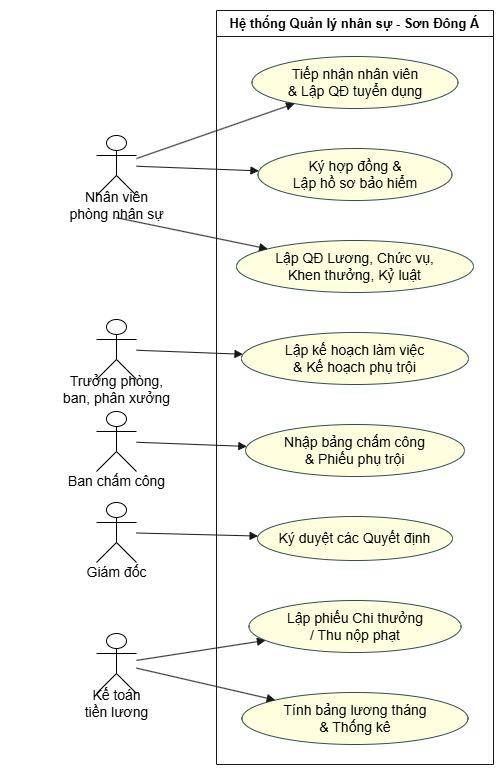

The diagram above was exported from draw.io. Its source (the exported page's mxGraphModel, read from the mxfile embedded in the PNG):
<mxGraphModel dx="5786" dy="741" grid="1" gridSize="10" guides="1" tooltips="1" connect="1" arrows="1" fold="1" page="1" pageScale="1" pageWidth="4681" pageHeight="3300" math="0" shadow="0">
  <root>
    <mxCell id="0" />
    <mxCell id="1" parent="0" />
    <UserObject label="" plantUmlData="{&#10;  &quot;data&quot;: &quot;@startuml\nleft to right direction\nskinparam packageStyle rectangle\nskinparam usecase {\n    BackgroundColor LightYellow\n    BorderColor DarkSlateGray\n}\nskinparam actor {\n    BackgroundColor White\n    BorderColor Black\n}\n\n' Khai báo các Actor\nactor \&quot;Nhân viên\\nphòng nhân sự\&quot; as NhanSu\nactor \&quot;Trưởng phòng,\\nban, phân xưởng\&quot; as TruongPhong\nactor \&quot;Ban chấm công\&quot; as BanChamCong\nactor \&quot;Giám đốc\&quot; as GiamDoc\nactor \&quot;Kế toán\\ntiền lương\&quot; as KeToan\n\n' Khai báo ranh giới Hệ thống và các Use Case\nrectangle \&quot;Hệ thống Quản lý nhân sự - Sơn Đông Á\&quot; {\n    usecase \&quot;Tiếp nhận nhân viên\\n&amp; Lập QĐ tuyển dụng\&quot; as UC1\n    usecase \&quot;Ký hợp đồng &amp;\\nLập hồ sơ bảo hiểm\&quot; as UC2\n    usecase \&quot;Lập QĐ Lương, Chức vụ,\\nKhen thưởng, Kỷ luật\&quot; as UC3\n    \n    usecase \&quot;Lập kế hoạch làm việc\\n&amp; Kế hoạch phụ trội\&quot; as UC4\n    \n    usecase \&quot;Nhập bảng chấm công\\n&amp; Phiếu phụ trội\&quot; as UC5\n    \n    usecase \&quot;Ký duyệt các Quyết định\&quot; as UC6\n    \n    usecase \&quot;Lập phiếu Chi thưởng\\n/ Thu nộp phạt\&quot; as UC7\n    usecase \&quot;Tính bảng lương tháng\\n&amp; Thống kê\&quot; as UC8\n}\n\n' Nối Actor với Use Case\nNhanSu --&gt; UC1\nNhanSu --&gt; UC2\nNhanSu --&gt; UC3\n\nTruongPhong --&gt; UC4\n\nBanChamCong --&gt; UC5\n\nGiamDoc --&gt; UC6\n\nKeToan --&gt; UC7\nKeToan --&gt; UC8\n\n@enduml&quot;,&#10;  &quot;config&quot;: null&#10;}" id="yXxdnxmeQI6Xhoqnmmvl-1">
      <mxCell connectable="0" parent="1" style="group;transparentBounds=1;editIcon=1;lockedGroup=0;groupPadding=10;" vertex="1">
        <mxGeometry as="geometry" />
      </mxCell>
    </UserObject>
    <UserObject label="Hệ thống Quản lý nhân sự - Sơn Đông Á" plantUmlId="rect_0" plantUmlBaseStyle="swimlane;collapsible=0;startSize=26;fillColor=none;strokeColor=#181818;fontColor=#000000;fontSize=13;fontStyle=1;whiteSpace=wrap;" plantUmlBaseValue="Hệ thống Quản lý nhân sự - Sơn Đông Á" id="yXxdnxmeQI6Xhoqnmmvl-2">
      <mxCell parent="yXxdnxmeQI6Xhoqnmmvl-1" style="swimlane;collapsible=0;startSize=26;fillColor=none;strokeColor=#181818;fontColor=#000000;fontSize=13;fontStyle=1;whiteSpace=wrap;" vertex="1">
        <mxGeometry height="754" width="277" x="150" y="30" as="geometry" />
      </mxCell>
    </UserObject>
    <UserObject label="Tiếp nhận nhân viên&lt;br&gt;&amp;amp; Lập QĐ tuyển dụng" plantUmlId="uc_1" plantUmlBaseStyle="ellipse;html=1;fillColor=#FFFFE0;strokeColor=#2F4F4F;whiteSpace=wrap;fontColor=#000000;fontSize=14;" plantUmlBaseValue="Tiếp nhận nhân viên&lt;br&gt;&amp;amp; Lập QĐ tuyển dụng" id="yXxdnxmeQI6Xhoqnmmvl-3">
      <mxCell parent="yXxdnxmeQI6Xhoqnmmvl-2" style="ellipse;html=1;fillColor=#FFFFE0;strokeColor=#2F4F4F;whiteSpace=wrap;fontColor=#000000;fontSize=14;" vertex="1">
        <mxGeometry height="52" width="206" x="35.5" y="46" as="geometry" />
      </mxCell>
    </UserObject>
    <UserObject label="Ký hợp đồng &amp;amp;&lt;br&gt;Lập hồ sơ bảo hiểm" plantUmlId="uc_2" plantUmlBaseStyle="ellipse;html=1;fillColor=#FFFFE0;strokeColor=#2F4F4F;whiteSpace=wrap;fontColor=#000000;fontSize=14;" plantUmlBaseValue="Ký hợp đồng &amp;amp;&lt;br&gt;Lập hồ sơ bảo hiểm" id="yXxdnxmeQI6Xhoqnmmvl-4">
      <mxCell parent="yXxdnxmeQI6Xhoqnmmvl-2" style="ellipse;html=1;fillColor=#FFFFE0;strokeColor=#2F4F4F;whiteSpace=wrap;fontColor=#000000;fontSize=14;" vertex="1">
        <mxGeometry height="52" width="194" x="41.5" y="138" as="geometry" />
      </mxCell>
    </UserObject>
    <UserObject label="Lập QĐ Lương, Chức vụ,&lt;br&gt;Khen thưởng, Kỷ luật" plantUmlId="uc_3" plantUmlBaseStyle="ellipse;html=1;fillColor=#FFFFE0;strokeColor=#2F4F4F;whiteSpace=wrap;fontColor=#000000;fontSize=14;" plantUmlBaseValue="Lập QĐ Lương, Chức vụ,&lt;br&gt;Khen thưởng, Kỷ luật" id="yXxdnxmeQI6Xhoqnmmvl-5">
      <mxCell parent="yXxdnxmeQI6Xhoqnmmvl-2" style="ellipse;html=1;fillColor=#FFFFE0;strokeColor=#2F4F4F;whiteSpace=wrap;fontColor=#000000;fontSize=14;" vertex="1">
        <mxGeometry height="52" width="237" x="20" y="230" as="geometry" />
      </mxCell>
    </UserObject>
    <UserObject label="Lập kế hoạch làm việc&lt;br&gt;&amp;amp; Kế hoạch phụ trội" plantUmlId="uc_4" plantUmlBaseStyle="ellipse;html=1;fillColor=#FFFFE0;strokeColor=#2F4F4F;whiteSpace=wrap;fontColor=#000000;fontSize=14;" plantUmlBaseValue="Lập kế hoạch làm việc&lt;br&gt;&amp;amp; Kế hoạch phụ trội" id="yXxdnxmeQI6Xhoqnmmvl-6">
      <mxCell parent="yXxdnxmeQI6Xhoqnmmvl-2" style="ellipse;html=1;fillColor=#FFFFE0;strokeColor=#2F4F4F;whiteSpace=wrap;fontColor=#000000;fontSize=14;" vertex="1">
        <mxGeometry height="52" width="227" x="25" y="322" as="geometry" />
      </mxCell>
    </UserObject>
    <UserObject label="Nhập bảng chấm công&lt;br&gt;&amp;amp; Phiếu phụ trội" plantUmlId="uc_5" plantUmlBaseStyle="ellipse;html=1;fillColor=#FFFFE0;strokeColor=#2F4F4F;whiteSpace=wrap;fontColor=#000000;fontSize=14;" plantUmlBaseValue="Nhập bảng chấm công&lt;br&gt;&amp;amp; Phiếu phụ trội" id="yXxdnxmeQI6Xhoqnmmvl-7">
      <mxCell parent="yXxdnxmeQI6Xhoqnmmvl-2" style="ellipse;html=1;fillColor=#FFFFE0;strokeColor=#2F4F4F;whiteSpace=wrap;fontColor=#000000;fontSize=14;" vertex="1">
        <mxGeometry height="52" width="219" x="29" y="414" as="geometry" />
      </mxCell>
    </UserObject>
    <UserObject label="Ký duyệt các Quyết định" plantUmlId="uc_6" plantUmlBaseStyle="ellipse;html=1;fillColor=#FFFFE0;strokeColor=#2F4F4F;whiteSpace=wrap;fontColor=#000000;fontSize=14;" plantUmlBaseValue="Ký duyệt các Quyết định" id="yXxdnxmeQI6Xhoqnmmvl-8">
      <mxCell parent="yXxdnxmeQI6Xhoqnmmvl-2" style="ellipse;html=1;fillColor=#FFFFE0;strokeColor=#2F4F4F;whiteSpace=wrap;fontColor=#000000;fontSize=14;" vertex="1">
        <mxGeometry height="44" width="195" x="41" y="506" as="geometry" />
      </mxCell>
    </UserObject>
    <UserObject label="Lập phiếu Chi thưởng&lt;br&gt;/ Thu nộp phạt" plantUmlId="uc_7" plantUmlBaseStyle="ellipse;html=1;fillColor=#FFFFE0;strokeColor=#2F4F4F;whiteSpace=wrap;fontColor=#000000;fontSize=14;" plantUmlBaseValue="Lập phiếu Chi thưởng&lt;br&gt;/ Thu nộp phạt" id="yXxdnxmeQI6Xhoqnmmvl-9">
      <mxCell parent="yXxdnxmeQI6Xhoqnmmvl-2" style="ellipse;html=1;fillColor=#FFFFE0;strokeColor=#2F4F4F;whiteSpace=wrap;fontColor=#000000;fontSize=14;" vertex="1">
        <mxGeometry height="52" width="212" x="32.5" y="590" as="geometry" />
      </mxCell>
    </UserObject>
    <UserObject label="Tính bảng lương tháng&lt;br&gt;&amp;amp; Thống kê" plantUmlId="uc_8" plantUmlBaseStyle="ellipse;html=1;fillColor=#FFFFE0;strokeColor=#2F4F4F;whiteSpace=wrap;fontColor=#000000;fontSize=14;" plantUmlBaseValue="Tính bảng lương tháng&lt;br&gt;&amp;amp; Thống kê" id="yXxdnxmeQI6Xhoqnmmvl-10">
      <mxCell parent="yXxdnxmeQI6Xhoqnmmvl-2" style="ellipse;html=1;fillColor=#FFFFE0;strokeColor=#2F4F4F;whiteSpace=wrap;fontColor=#000000;fontSize=14;" vertex="1">
        <mxGeometry height="52" width="226" x="25.5" y="682" as="geometry" />
      </mxCell>
    </UserObject>
    <UserObject label="" plantUmlId="actor_9" plantUmlBaseStyle="shape=umlActor;html=1;fillColor=#FFFFFF;strokeColor=#000000;fontColor=#000000;fontSize=14;" plantUmlBaseValue="" id="yXxdnxmeQI6Xhoqnmmvl-11">
      <mxCell parent="yXxdnxmeQI6Xhoqnmmvl-1" style="shape=umlActor;html=1;fillColor=#FFFFFF;strokeColor=#000000;fontColor=#000000;fontSize=14;" vertex="1">
        <mxGeometry height="60" width="40" x="30" y="155" as="geometry" />
      </mxCell>
    </UserObject>
    <UserObject label="Nhân viên&#10;phòng nhân sự" plantUmlId="actorlbl_10" plantUmlBaseStyle="text;html=1;align=center;verticalAlign=middle;spacingBottom=1;fontColor=#000000;fontSize=14;part=1;" plantUmlBaseValue="Nhân viên&#10;phòng nhân sự" id="yXxdnxmeQI6Xhoqnmmvl-12">
      <mxCell parent="yXxdnxmeQI6Xhoqnmmvl-11" style="text;html=1;align=center;verticalAlign=middle;spacingBottom=1;fontColor=#000000;fontSize=14;part=1;" vertex="1">
        <mxGeometry height="17" width="187" x="-73.5" y="62" as="geometry" />
      </mxCell>
    </UserObject>
    <UserObject label="" plantUmlId="actor_11" plantUmlBaseStyle="shape=umlActor;html=1;fillColor=#FFFFFF;strokeColor=#000000;fontColor=#000000;fontSize=14;" plantUmlBaseValue="" id="yXxdnxmeQI6Xhoqnmmvl-13">
      <mxCell parent="yXxdnxmeQI6Xhoqnmmvl-1" style="shape=umlActor;html=1;fillColor=#FFFFFF;strokeColor=#000000;fontColor=#000000;fontSize=14;" vertex="1">
        <mxGeometry height="60" width="40" x="30" y="339" as="geometry" />
      </mxCell>
    </UserObject>
    <UserObject label="Trưởng phòng,&#10;ban, phân xưởng" plantUmlId="actorlbl_12" plantUmlBaseStyle="text;html=1;align=center;verticalAlign=middle;spacingBottom=1;fontColor=#000000;fontSize=14;part=1;" plantUmlBaseValue="Trưởng phòng,&#10;ban, phân xưởng" id="yXxdnxmeQI6Xhoqnmmvl-14">
      <mxCell parent="yXxdnxmeQI6Xhoqnmmvl-13" style="text;html=1;align=center;verticalAlign=middle;spacingBottom=1;fontColor=#000000;fontSize=14;part=1;" vertex="1">
        <mxGeometry height="17" width="232" x="-96" y="62" as="geometry" />
      </mxCell>
    </UserObject>
    <UserObject label="" plantUmlId="actor_13" plantUmlBaseStyle="shape=umlActor;html=1;fillColor=#FFFFFF;strokeColor=#000000;fontColor=#000000;fontSize=14;" plantUmlBaseValue="" id="yXxdnxmeQI6Xhoqnmmvl-15">
      <mxCell parent="yXxdnxmeQI6Xhoqnmmvl-1" style="shape=umlActor;html=1;fillColor=#FFFFFF;strokeColor=#000000;fontColor=#000000;fontSize=14;" vertex="1">
        <mxGeometry height="60" width="40" x="30" y="431" as="geometry" />
      </mxCell>
    </UserObject>
    <UserObject label="Ban chấm công" plantUmlId="actorlbl_14" plantUmlBaseStyle="text;html=1;align=center;verticalAlign=middle;spacingBottom=1;fontColor=#000000;fontSize=14;part=1;" plantUmlBaseValue="Ban chấm công" id="yXxdnxmeQI6Xhoqnmmvl-16">
      <mxCell parent="yXxdnxmeQI6Xhoqnmmvl-15" style="text;html=1;align=center;verticalAlign=middle;spacingBottom=1;fontColor=#000000;fontSize=14;part=1;" vertex="1">
        <mxGeometry height="17" width="113" x="-36.5" y="62" as="geometry" />
      </mxCell>
    </UserObject>
    <UserObject label="" plantUmlId="actor_15" plantUmlBaseStyle="shape=umlActor;html=1;fillColor=#FFFFFF;strokeColor=#000000;fontColor=#000000;fontSize=14;" plantUmlBaseValue="" id="yXxdnxmeQI6Xhoqnmmvl-17">
      <mxCell parent="yXxdnxmeQI6Xhoqnmmvl-1" style="shape=umlActor;html=1;fillColor=#FFFFFF;strokeColor=#000000;fontColor=#000000;fontSize=14;" vertex="1">
        <mxGeometry height="60" width="40" x="30" y="522" as="geometry" />
      </mxCell>
    </UserObject>
    <UserObject label="Giám đốc" plantUmlId="actorlbl_16" plantUmlBaseStyle="text;html=1;align=center;verticalAlign=middle;spacingBottom=1;fontColor=#000000;fontSize=14;part=1;" plantUmlBaseValue="Giám đốc" id="yXxdnxmeQI6Xhoqnmmvl-18">
      <mxCell parent="yXxdnxmeQI6Xhoqnmmvl-17" style="text;html=1;align=center;verticalAlign=middle;spacingBottom=1;fontColor=#000000;fontSize=14;part=1;" vertex="1">
        <mxGeometry height="17" width="71" x="-15.5" y="62" as="geometry" />
      </mxCell>
    </UserObject>
    <UserObject label="" plantUmlId="actor_17" plantUmlBaseStyle="shape=umlActor;html=1;fillColor=#FFFFFF;strokeColor=#000000;fontColor=#000000;fontSize=14;" plantUmlBaseValue="" id="yXxdnxmeQI6Xhoqnmmvl-19">
      <mxCell parent="yXxdnxmeQI6Xhoqnmmvl-1" style="shape=umlActor;html=1;fillColor=#FFFFFF;strokeColor=#000000;fontColor=#000000;fontSize=14;" vertex="1">
        <mxGeometry height="60" width="40" x="30" y="653" as="geometry" />
      </mxCell>
    </UserObject>
    <UserObject label="Kế toán&#10;tiền lương" plantUmlId="actorlbl_18" plantUmlBaseStyle="text;html=1;align=center;verticalAlign=middle;spacingBottom=1;fontColor=#000000;fontSize=14;part=1;" plantUmlBaseValue="Kế toán&#10;tiền lương" id="yXxdnxmeQI6Xhoqnmmvl-20">
      <mxCell parent="yXxdnxmeQI6Xhoqnmmvl-19" style="text;html=1;align=center;verticalAlign=middle;spacingBottom=1;fontColor=#000000;fontSize=14;part=1;" vertex="1">
        <mxGeometry height="17" width="143" x="-51.5" y="62" as="geometry" />
      </mxCell>
    </UserObject>
    <UserObject label="" plantUmlId="rel_19" plantUmlBaseStyle="endArrow=block;endFill=1;strokeColor=#181818;fontColor=#000000;fontSize=13;edgeStyle=none;rounded=0;html=1;curved=0;endSize=6;sourcePerimeterSpacing=0;targetPerimeterSpacing=0;" plantUmlBaseValue="" id="yXxdnxmeQI6Xhoqnmmvl-21">
      <mxCell edge="1" parent="yXxdnxmeQI6Xhoqnmmvl-1" source="yXxdnxmeQI6Xhoqnmmvl-11" style="endArrow=block;endFill=1;strokeColor=#181818;fontColor=#000000;fontSize=13;edgeStyle=none;rounded=0;html=1;curved=0;endSize=6;sourcePerimeterSpacing=0;targetPerimeterSpacing=0;" target="yXxdnxmeQI6Xhoqnmmvl-3">
        <mxGeometry relative="1" as="geometry" />
      </mxCell>
    </UserObject>
    <UserObject label="" plantUmlId="rel_20" plantUmlBaseStyle="endArrow=block;endFill=1;strokeColor=#181818;fontColor=#000000;fontSize=13;edgeStyle=none;rounded=0;html=1;curved=0;endSize=6;sourcePerimeterSpacing=0;targetPerimeterSpacing=0;" plantUmlBaseValue="" id="yXxdnxmeQI6Xhoqnmmvl-22">
      <mxCell edge="1" parent="yXxdnxmeQI6Xhoqnmmvl-1" source="yXxdnxmeQI6Xhoqnmmvl-11" style="endArrow=block;endFill=1;strokeColor=#181818;fontColor=#000000;fontSize=13;edgeStyle=none;rounded=0;html=1;curved=0;endSize=6;sourcePerimeterSpacing=0;targetPerimeterSpacing=0;" target="yXxdnxmeQI6Xhoqnmmvl-4">
        <mxGeometry relative="1" as="geometry" />
      </mxCell>
    </UserObject>
    <UserObject label="" plantUmlId="rel_21" plantUmlBaseStyle="endArrow=block;endFill=1;strokeColor=#181818;fontColor=#000000;fontSize=13;edgeStyle=none;rounded=0;html=1;exitX=0.5;exitY=1.37;exitPerimeter=0;curved=0;endSize=6;sourcePerimeterSpacing=0;targetPerimeterSpacing=0;" plantUmlBaseValue="" id="yXxdnxmeQI6Xhoqnmmvl-23">
      <mxCell edge="1" parent="yXxdnxmeQI6Xhoqnmmvl-1" source="yXxdnxmeQI6Xhoqnmmvl-11" style="endArrow=block;endFill=1;strokeColor=#181818;fontColor=#000000;fontSize=13;edgeStyle=none;rounded=0;html=1;exitX=0.5;exitY=1.37;exitPerimeter=0;curved=0;endSize=6;sourcePerimeterSpacing=0;targetPerimeterSpacing=0;" target="yXxdnxmeQI6Xhoqnmmvl-5">
        <mxGeometry relative="1" as="geometry" />
      </mxCell>
    </UserObject>
    <UserObject label="" plantUmlId="rel_22" plantUmlBaseStyle="endArrow=block;endFill=1;strokeColor=#181818;fontColor=#000000;fontSize=13;edgeStyle=none;rounded=0;html=1;curved=0;endSize=6;sourcePerimeterSpacing=0;targetPerimeterSpacing=0;" plantUmlBaseValue="" id="yXxdnxmeQI6Xhoqnmmvl-24">
      <mxCell edge="1" parent="yXxdnxmeQI6Xhoqnmmvl-1" source="yXxdnxmeQI6Xhoqnmmvl-13" style="endArrow=block;endFill=1;strokeColor=#181818;fontColor=#000000;fontSize=13;edgeStyle=none;rounded=0;html=1;curved=0;endSize=6;sourcePerimeterSpacing=0;targetPerimeterSpacing=0;" target="yXxdnxmeQI6Xhoqnmmvl-6">
        <mxGeometry relative="1" as="geometry" />
      </mxCell>
    </UserObject>
    <UserObject label="" plantUmlId="rel_23" plantUmlBaseStyle="endArrow=block;endFill=1;strokeColor=#181818;fontColor=#000000;fontSize=13;edgeStyle=none;rounded=0;html=1;curved=0;endSize=6;sourcePerimeterSpacing=0;targetPerimeterSpacing=0;" plantUmlBaseValue="" id="yXxdnxmeQI6Xhoqnmmvl-25">
      <mxCell edge="1" parent="yXxdnxmeQI6Xhoqnmmvl-1" source="yXxdnxmeQI6Xhoqnmmvl-15" style="endArrow=block;endFill=1;strokeColor=#181818;fontColor=#000000;fontSize=13;edgeStyle=none;rounded=0;html=1;curved=0;endSize=6;sourcePerimeterSpacing=0;targetPerimeterSpacing=0;" target="yXxdnxmeQI6Xhoqnmmvl-7">
        <mxGeometry relative="1" as="geometry" />
      </mxCell>
    </UserObject>
    <UserObject label="" plantUmlId="rel_24" plantUmlBaseStyle="endArrow=block;endFill=1;strokeColor=#181818;fontColor=#000000;fontSize=13;edgeStyle=none;rounded=0;html=1;curved=0;endSize=6;sourcePerimeterSpacing=0;targetPerimeterSpacing=0;" plantUmlBaseValue="" id="yXxdnxmeQI6Xhoqnmmvl-26">
      <mxCell edge="1" parent="yXxdnxmeQI6Xhoqnmmvl-1" source="yXxdnxmeQI6Xhoqnmmvl-17" style="endArrow=block;endFill=1;strokeColor=#181818;fontColor=#000000;fontSize=13;edgeStyle=none;rounded=0;html=1;curved=0;endSize=6;sourcePerimeterSpacing=0;targetPerimeterSpacing=0;" target="yXxdnxmeQI6Xhoqnmmvl-8">
        <mxGeometry relative="1" as="geometry" />
      </mxCell>
    </UserObject>
    <UserObject label="" plantUmlId="rel_25" plantUmlBaseStyle="endArrow=block;endFill=1;strokeColor=#181818;fontColor=#000000;fontSize=13;edgeStyle=none;rounded=0;html=1;curved=0;endSize=6;sourcePerimeterSpacing=0;targetPerimeterSpacing=0;" plantUmlBaseValue="" id="yXxdnxmeQI6Xhoqnmmvl-27">
      <mxCell edge="1" parent="yXxdnxmeQI6Xhoqnmmvl-1" source="yXxdnxmeQI6Xhoqnmmvl-19" style="endArrow=block;endFill=1;strokeColor=#181818;fontColor=#000000;fontSize=13;edgeStyle=none;rounded=0;html=1;curved=0;endSize=6;sourcePerimeterSpacing=0;targetPerimeterSpacing=0;" target="yXxdnxmeQI6Xhoqnmmvl-9">
        <mxGeometry relative="1" as="geometry" />
      </mxCell>
    </UserObject>
    <UserObject label="" plantUmlId="rel_26" plantUmlBaseStyle="endArrow=block;endFill=1;strokeColor=#181818;fontColor=#000000;fontSize=13;edgeStyle=none;rounded=0;html=1;curved=0;endSize=6;sourcePerimeterSpacing=0;targetPerimeterSpacing=0;" plantUmlBaseValue="" id="yXxdnxmeQI6Xhoqnmmvl-28">
      <mxCell edge="1" parent="yXxdnxmeQI6Xhoqnmmvl-1" source="yXxdnxmeQI6Xhoqnmmvl-19" style="endArrow=block;endFill=1;strokeColor=#181818;fontColor=#000000;fontSize=13;edgeStyle=none;rounded=0;html=1;curved=0;endSize=6;sourcePerimeterSpacing=0;targetPerimeterSpacing=0;" target="yXxdnxmeQI6Xhoqnmmvl-10">
        <mxGeometry relative="1" as="geometry" />
      </mxCell>
    </UserObject>
  </root>
</mxGraphModel>